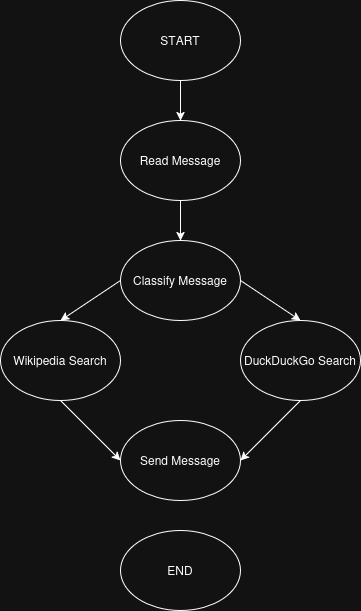

The diagram above was exported from draw.io. Its source (the exported page's mxGraphModel, read from the mxfile embedded in the PNG):
<mxGraphModel dx="1305" dy="795" grid="1" gridSize="10" guides="1" tooltips="1" connect="1" arrows="1" fold="1" page="1" pageScale="1" pageWidth="850" pageHeight="1100" math="0" shadow="0">
  <root>
    <mxCell id="0" />
    <mxCell id="1" parent="0" />
    <mxCell id="yS-gr0x1j_JDRW0csCMh-1" parent="1" style="ellipse;whiteSpace=wrap;html=1;" value="START" vertex="1">
      <mxGeometry height="80" width="120" x="350" y="20" as="geometry" />
    </mxCell>
    <mxCell id="yS-gr0x1j_JDRW0csCMh-2" parent="1" style="ellipse;whiteSpace=wrap;html=1;" value="&lt;div&gt;Classify Message&lt;/div&gt;" vertex="1">
      <mxGeometry height="80" width="120" x="350" y="260" as="geometry" />
    </mxCell>
    <mxCell id="yS-gr0x1j_JDRW0csCMh-5" parent="1" style="ellipse;whiteSpace=wrap;html=1;" value="Wikipedia Search" vertex="1">
      <mxGeometry height="80" width="120" x="230" y="340" as="geometry" />
    </mxCell>
    <mxCell id="yS-gr0x1j_JDRW0csCMh-6" parent="1" style="ellipse;whiteSpace=wrap;html=1;" value="DuckDuckGo Search" vertex="1">
      <mxGeometry height="80" width="120" x="470" y="340" as="geometry" />
    </mxCell>
    <mxCell id="yS-gr0x1j_JDRW0csCMh-8" parent="1" style="ellipse;whiteSpace=wrap;html=1;" value="Send Message" vertex="1">
      <mxGeometry height="80" width="120" x="350" y="440" as="geometry" />
    </mxCell>
    <mxCell id="yS-gr0x1j_JDRW0csCMh-9" parent="1" style="ellipse;whiteSpace=wrap;html=1;" value="END" vertex="1">
      <mxGeometry height="80" width="120" x="350" y="550" as="geometry" />
    </mxCell>
    <mxCell id="yS-gr0x1j_JDRW0csCMh-10" edge="1" parent="1" source="yS-gr0x1j_JDRW0csCMh-2" style="endArrow=classic;html=1;rounded=0;exitX=0;exitY=0.5;exitDx=0;exitDy=0;entryX=0.5;entryY=0;entryDx=0;entryDy=0;" target="yS-gr0x1j_JDRW0csCMh-5" value="">
      <mxGeometry height="50" relative="1" width="50" as="geometry">
        <mxPoint x="400" y="520" as="sourcePoint" />
        <mxPoint x="450" y="470" as="targetPoint" />
      </mxGeometry>
    </mxCell>
    <mxCell id="yS-gr0x1j_JDRW0csCMh-11" edge="1" parent="1" source="yS-gr0x1j_JDRW0csCMh-2" style="endArrow=classic;html=1;rounded=0;exitX=1;exitY=0.5;exitDx=0;exitDy=0;entryX=0.5;entryY=0;entryDx=0;entryDy=0;" target="yS-gr0x1j_JDRW0csCMh-6" value="">
      <mxGeometry height="50" relative="1" width="50" as="geometry">
        <mxPoint x="400" y="520" as="sourcePoint" />
        <mxPoint x="450" y="470" as="targetPoint" />
      </mxGeometry>
    </mxCell>
    <mxCell id="yS-gr0x1j_JDRW0csCMh-12" edge="1" parent="1" source="yS-gr0x1j_JDRW0csCMh-6" style="endArrow=classic;html=1;rounded=0;exitX=0.5;exitY=1;exitDx=0;exitDy=0;entryX=1;entryY=0.5;entryDx=0;entryDy=0;" target="yS-gr0x1j_JDRW0csCMh-8" value="">
      <mxGeometry height="50" relative="1" width="50" as="geometry">
        <mxPoint x="490" y="350" as="sourcePoint" />
        <mxPoint x="480" y="490" as="targetPoint" />
      </mxGeometry>
    </mxCell>
    <mxCell id="yS-gr0x1j_JDRW0csCMh-13" edge="1" parent="1" source="yS-gr0x1j_JDRW0csCMh-5" style="endArrow=classic;html=1;rounded=0;exitX=0.5;exitY=1;exitDx=0;exitDy=0;entryX=0;entryY=0.5;entryDx=0;entryDy=0;" target="yS-gr0x1j_JDRW0csCMh-8" value="">
      <mxGeometry height="50" relative="1" width="50" as="geometry">
        <mxPoint x="220" y="460" as="sourcePoint" />
        <mxPoint x="280" y="510" as="targetPoint" />
      </mxGeometry>
    </mxCell>
    <mxCell id="yS-gr0x1j_JDRW0csCMh-15" parent="1" style="ellipse;whiteSpace=wrap;html=1;" value="Read Message" vertex="1">
      <mxGeometry height="80" width="120" x="350" y="140" as="geometry" />
    </mxCell>
    <mxCell id="yS-gr0x1j_JDRW0csCMh-17" edge="1" parent="1" source="yS-gr0x1j_JDRW0csCMh-1" style="endArrow=classic;html=1;rounded=0;exitX=0.5;exitY=1;exitDx=0;exitDy=0;entryX=0.5;entryY=0;entryDx=0;entryDy=0;" target="yS-gr0x1j_JDRW0csCMh-15" value="">
      <mxGeometry height="50" relative="1" width="50" as="geometry">
        <mxPoint x="400" y="350" as="sourcePoint" />
        <mxPoint x="450" y="300" as="targetPoint" />
      </mxGeometry>
    </mxCell>
    <mxCell id="yS-gr0x1j_JDRW0csCMh-19" edge="1" parent="1" source="yS-gr0x1j_JDRW0csCMh-15" style="endArrow=classic;html=1;rounded=0;exitX=0.5;exitY=1;exitDx=0;exitDy=0;entryX=0.5;entryY=0;entryDx=0;entryDy=0;" target="yS-gr0x1j_JDRW0csCMh-2" value="">
      <mxGeometry height="50" relative="1" width="50" as="geometry">
        <mxPoint x="540" y="150" as="sourcePoint" />
        <mxPoint x="540" y="190" as="targetPoint" />
      </mxGeometry>
    </mxCell>
  </root>
</mxGraphModel>